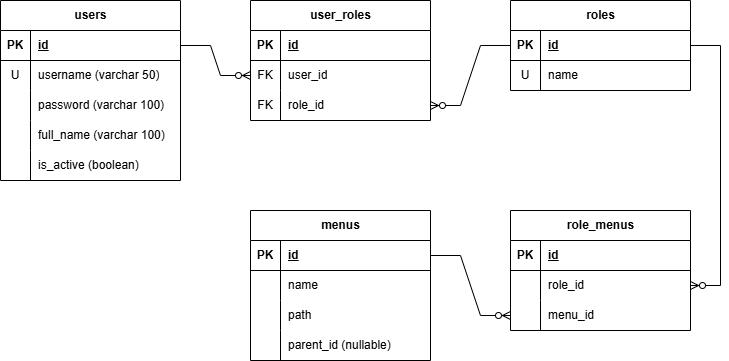

The diagram above was exported from draw.io. Its source (the exported page's mxGraphModel, read from the mxfile embedded in the PNG):
<mxGraphModel dx="1042" dy="623" grid="1" gridSize="10" guides="1" tooltips="1" connect="1" arrows="1" fold="1" page="1" pageScale="1" pageWidth="850" pageHeight="1100" math="0" shadow="0">
  <root>
    <mxCell id="0" />
    <mxCell id="1" parent="0" />
    <mxCell id="U9OF3oMH9POg_JCS6gml-2" parent="1" style="shape=table;startSize=30;container=1;collapsible=1;childLayout=tableLayout;fixedRows=1;rowLines=0;fontStyle=1;align=center;resizeLast=1;html=1;" value="users" vertex="1">
      <mxGeometry height="180" width="180" x="100" y="70" as="geometry" />
    </mxCell>
    <mxCell id="U9OF3oMH9POg_JCS6gml-3" parent="U9OF3oMH9POg_JCS6gml-2" style="shape=tableRow;horizontal=0;startSize=0;swimlaneHead=0;swimlaneBody=0;fillColor=none;collapsible=0;dropTarget=0;points=[[0,0.5],[1,0.5]];portConstraint=eastwest;top=0;left=0;right=0;bottom=1;" value="" vertex="1">
      <mxGeometry height="30" width="180" y="30" as="geometry" />
    </mxCell>
    <mxCell id="U9OF3oMH9POg_JCS6gml-4" parent="U9OF3oMH9POg_JCS6gml-3" style="shape=partialRectangle;connectable=0;fillColor=none;top=0;left=0;bottom=0;right=0;fontStyle=1;overflow=hidden;whiteSpace=wrap;html=1;" value="PK" vertex="1">
      <mxGeometry height="30" width="30" as="geometry">
        <mxRectangle height="30" width="30" as="alternateBounds" />
      </mxGeometry>
    </mxCell>
    <mxCell id="U9OF3oMH9POg_JCS6gml-5" parent="U9OF3oMH9POg_JCS6gml-3" style="shape=partialRectangle;connectable=0;fillColor=none;top=0;left=0;bottom=0;right=0;align=left;spacingLeft=6;fontStyle=5;overflow=hidden;whiteSpace=wrap;html=1;" value="id" vertex="1">
      <mxGeometry height="30" width="150" x="30" as="geometry">
        <mxRectangle height="30" width="150" as="alternateBounds" />
      </mxGeometry>
    </mxCell>
    <mxCell id="U9OF3oMH9POg_JCS6gml-9" parent="U9OF3oMH9POg_JCS6gml-2" style="shape=tableRow;horizontal=0;startSize=0;swimlaneHead=0;swimlaneBody=0;fillColor=none;collapsible=0;dropTarget=0;points=[[0,0.5],[1,0.5]];portConstraint=eastwest;top=0;left=0;right=0;bottom=0;" value="" vertex="1">
      <mxGeometry height="30" width="180" y="60" as="geometry" />
    </mxCell>
    <mxCell id="U9OF3oMH9POg_JCS6gml-10" parent="U9OF3oMH9POg_JCS6gml-9" style="shape=partialRectangle;connectable=0;fillColor=none;top=0;left=0;bottom=0;right=0;editable=1;overflow=hidden;whiteSpace=wrap;html=1;" value="U" vertex="1">
      <mxGeometry height="30" width="30" as="geometry">
        <mxRectangle height="30" width="30" as="alternateBounds" />
      </mxGeometry>
    </mxCell>
    <mxCell id="U9OF3oMH9POg_JCS6gml-11" parent="U9OF3oMH9POg_JCS6gml-9" style="shape=partialRectangle;connectable=0;fillColor=none;top=0;left=0;bottom=0;right=0;align=left;spacingLeft=6;overflow=hidden;whiteSpace=wrap;html=1;" value="username (varchar 50)" vertex="1">
      <mxGeometry height="30" width="150" x="30" as="geometry">
        <mxRectangle height="30" width="150" as="alternateBounds" />
      </mxGeometry>
    </mxCell>
    <mxCell id="U9OF3oMH9POg_JCS6gml-15" parent="U9OF3oMH9POg_JCS6gml-2" style="shape=tableRow;horizontal=0;startSize=0;swimlaneHead=0;swimlaneBody=0;fillColor=none;collapsible=0;dropTarget=0;points=[[0,0.5],[1,0.5]];portConstraint=eastwest;top=0;left=0;right=0;bottom=0;" value="" vertex="1">
      <mxGeometry height="30" width="180" y="90" as="geometry" />
    </mxCell>
    <mxCell id="U9OF3oMH9POg_JCS6gml-16" parent="U9OF3oMH9POg_JCS6gml-15" style="shape=partialRectangle;connectable=0;fillColor=none;top=0;left=0;bottom=0;right=0;editable=1;overflow=hidden;whiteSpace=wrap;html=1;" value="" vertex="1">
      <mxGeometry height="30" width="30" as="geometry">
        <mxRectangle height="30" width="30" as="alternateBounds" />
      </mxGeometry>
    </mxCell>
    <mxCell id="U9OF3oMH9POg_JCS6gml-17" parent="U9OF3oMH9POg_JCS6gml-15" style="shape=partialRectangle;connectable=0;fillColor=none;top=0;left=0;bottom=0;right=0;align=left;spacingLeft=6;overflow=hidden;whiteSpace=wrap;html=1;" value="password (varchar 100)" vertex="1">
      <mxGeometry height="30" width="150" x="30" as="geometry">
        <mxRectangle height="30" width="150" as="alternateBounds" />
      </mxGeometry>
    </mxCell>
    <mxCell id="U9OF3oMH9POg_JCS6gml-12" parent="U9OF3oMH9POg_JCS6gml-2" style="shape=tableRow;horizontal=0;startSize=0;swimlaneHead=0;swimlaneBody=0;fillColor=none;collapsible=0;dropTarget=0;points=[[0,0.5],[1,0.5]];portConstraint=eastwest;top=0;left=0;right=0;bottom=0;" value="" vertex="1">
      <mxGeometry height="30" width="180" y="120" as="geometry" />
    </mxCell>
    <mxCell id="U9OF3oMH9POg_JCS6gml-13" parent="U9OF3oMH9POg_JCS6gml-12" style="shape=partialRectangle;connectable=0;fillColor=none;top=0;left=0;bottom=0;right=0;editable=1;overflow=hidden;whiteSpace=wrap;html=1;" value="" vertex="1">
      <mxGeometry height="30" width="30" as="geometry">
        <mxRectangle height="30" width="30" as="alternateBounds" />
      </mxGeometry>
    </mxCell>
    <mxCell id="U9OF3oMH9POg_JCS6gml-14" parent="U9OF3oMH9POg_JCS6gml-12" style="shape=partialRectangle;connectable=0;fillColor=none;top=0;left=0;bottom=0;right=0;align=left;spacingLeft=6;overflow=hidden;whiteSpace=wrap;html=1;" value="full_name (varchar 100)" vertex="1">
      <mxGeometry height="30" width="150" x="30" as="geometry">
        <mxRectangle height="30" width="150" as="alternateBounds" />
      </mxGeometry>
    </mxCell>
    <mxCell id="U9OF3oMH9POg_JCS6gml-18" parent="U9OF3oMH9POg_JCS6gml-2" style="shape=tableRow;horizontal=0;startSize=0;swimlaneHead=0;swimlaneBody=0;fillColor=none;collapsible=0;dropTarget=0;points=[[0,0.5],[1,0.5]];portConstraint=eastwest;top=0;left=0;right=0;bottom=0;" value="" vertex="1">
      <mxGeometry height="30" width="180" y="150" as="geometry" />
    </mxCell>
    <mxCell id="U9OF3oMH9POg_JCS6gml-19" parent="U9OF3oMH9POg_JCS6gml-18" style="shape=partialRectangle;connectable=0;fillColor=none;top=0;left=0;bottom=0;right=0;editable=1;overflow=hidden;whiteSpace=wrap;html=1;" value="" vertex="1">
      <mxGeometry height="30" width="30" as="geometry">
        <mxRectangle height="30" width="30" as="alternateBounds" />
      </mxGeometry>
    </mxCell>
    <mxCell id="U9OF3oMH9POg_JCS6gml-20" parent="U9OF3oMH9POg_JCS6gml-18" style="shape=partialRectangle;connectable=0;fillColor=none;top=0;left=0;bottom=0;right=0;align=left;spacingLeft=6;overflow=hidden;whiteSpace=wrap;html=1;" value="is_active (boolean)" vertex="1">
      <mxGeometry height="30" width="150" x="30" as="geometry">
        <mxRectangle height="30" width="150" as="alternateBounds" />
      </mxGeometry>
    </mxCell>
    <mxCell id="U9OF3oMH9POg_JCS6gml-21" parent="1" style="shape=table;startSize=30;container=1;collapsible=1;childLayout=tableLayout;fixedRows=1;rowLines=0;fontStyle=1;align=center;resizeLast=1;html=1;" value="user_roles" vertex="1">
      <mxGeometry height="120" width="180" x="350" y="70" as="geometry" />
    </mxCell>
    <mxCell id="U9OF3oMH9POg_JCS6gml-22" parent="U9OF3oMH9POg_JCS6gml-21" style="shape=tableRow;horizontal=0;startSize=0;swimlaneHead=0;swimlaneBody=0;fillColor=none;collapsible=0;dropTarget=0;points=[[0,0.5],[1,0.5]];portConstraint=eastwest;top=0;left=0;right=0;bottom=1;" value="" vertex="1">
      <mxGeometry height="30" width="180" y="30" as="geometry" />
    </mxCell>
    <mxCell id="U9OF3oMH9POg_JCS6gml-23" parent="U9OF3oMH9POg_JCS6gml-22" style="shape=partialRectangle;connectable=0;fillColor=none;top=0;left=0;bottom=0;right=0;fontStyle=1;overflow=hidden;whiteSpace=wrap;html=1;" value="PK" vertex="1">
      <mxGeometry height="30" width="30" as="geometry">
        <mxRectangle height="30" width="30" as="alternateBounds" />
      </mxGeometry>
    </mxCell>
    <mxCell id="U9OF3oMH9POg_JCS6gml-24" parent="U9OF3oMH9POg_JCS6gml-22" style="shape=partialRectangle;connectable=0;fillColor=none;top=0;left=0;bottom=0;right=0;align=left;spacingLeft=6;fontStyle=5;overflow=hidden;whiteSpace=wrap;html=1;" value="id" vertex="1">
      <mxGeometry height="30" width="150" x="30" as="geometry">
        <mxRectangle height="30" width="150" as="alternateBounds" />
      </mxGeometry>
    </mxCell>
    <mxCell id="U9OF3oMH9POg_JCS6gml-25" parent="U9OF3oMH9POg_JCS6gml-21" style="shape=tableRow;horizontal=0;startSize=0;swimlaneHead=0;swimlaneBody=0;fillColor=none;collapsible=0;dropTarget=0;points=[[0,0.5],[1,0.5]];portConstraint=eastwest;top=0;left=0;right=0;bottom=0;" value="" vertex="1">
      <mxGeometry height="30" width="180" y="60" as="geometry" />
    </mxCell>
    <mxCell id="U9OF3oMH9POg_JCS6gml-26" parent="U9OF3oMH9POg_JCS6gml-25" style="shape=partialRectangle;connectable=0;fillColor=none;top=0;left=0;bottom=0;right=0;editable=1;overflow=hidden;whiteSpace=wrap;html=1;" value="FK" vertex="1">
      <mxGeometry height="30" width="30" as="geometry">
        <mxRectangle height="30" width="30" as="alternateBounds" />
      </mxGeometry>
    </mxCell>
    <mxCell id="U9OF3oMH9POg_JCS6gml-27" parent="U9OF3oMH9POg_JCS6gml-25" style="shape=partialRectangle;connectable=0;fillColor=none;top=0;left=0;bottom=0;right=0;align=left;spacingLeft=6;overflow=hidden;whiteSpace=wrap;html=1;" value="user_id" vertex="1">
      <mxGeometry height="30" width="150" x="30" as="geometry">
        <mxRectangle height="30" width="150" as="alternateBounds" />
      </mxGeometry>
    </mxCell>
    <mxCell id="U9OF3oMH9POg_JCS6gml-44" parent="U9OF3oMH9POg_JCS6gml-21" style="shape=tableRow;horizontal=0;startSize=0;swimlaneHead=0;swimlaneBody=0;fillColor=none;collapsible=0;dropTarget=0;points=[[0,0.5],[1,0.5]];portConstraint=eastwest;top=0;left=0;right=0;bottom=0;" value="" vertex="1">
      <mxGeometry height="30" width="180" y="90" as="geometry" />
    </mxCell>
    <mxCell id="U9OF3oMH9POg_JCS6gml-45" parent="U9OF3oMH9POg_JCS6gml-44" style="shape=partialRectangle;connectable=0;fillColor=none;top=0;left=0;bottom=0;right=0;editable=1;overflow=hidden;whiteSpace=wrap;html=1;" value="FK" vertex="1">
      <mxGeometry height="30" width="30" as="geometry">
        <mxRectangle height="30" width="30" as="alternateBounds" />
      </mxGeometry>
    </mxCell>
    <mxCell id="U9OF3oMH9POg_JCS6gml-46" parent="U9OF3oMH9POg_JCS6gml-44" style="shape=partialRectangle;connectable=0;fillColor=none;top=0;left=0;bottom=0;right=0;align=left;spacingLeft=6;overflow=hidden;whiteSpace=wrap;html=1;" value="role_id" vertex="1">
      <mxGeometry height="30" width="150" x="30" as="geometry">
        <mxRectangle height="30" width="150" as="alternateBounds" />
      </mxGeometry>
    </mxCell>
    <mxCell id="U9OF3oMH9POg_JCS6gml-37" parent="1" style="shape=table;startSize=30;container=1;collapsible=1;childLayout=tableLayout;fixedRows=1;rowLines=0;fontStyle=1;align=center;resizeLast=1;html=1;" value="roles" vertex="1">
      <mxGeometry height="90" width="180" x="610" y="70" as="geometry" />
    </mxCell>
    <mxCell id="U9OF3oMH9POg_JCS6gml-38" parent="U9OF3oMH9POg_JCS6gml-37" style="shape=tableRow;horizontal=0;startSize=0;swimlaneHead=0;swimlaneBody=0;fillColor=none;collapsible=0;dropTarget=0;points=[[0,0.5],[1,0.5]];portConstraint=eastwest;top=0;left=0;right=0;bottom=1;" value="" vertex="1">
      <mxGeometry height="30" width="180" y="30" as="geometry" />
    </mxCell>
    <mxCell id="U9OF3oMH9POg_JCS6gml-39" parent="U9OF3oMH9POg_JCS6gml-38" style="shape=partialRectangle;connectable=0;fillColor=none;top=0;left=0;bottom=0;right=0;fontStyle=1;overflow=hidden;whiteSpace=wrap;html=1;" value="PK" vertex="1">
      <mxGeometry height="30" width="30" as="geometry">
        <mxRectangle height="30" width="30" as="alternateBounds" />
      </mxGeometry>
    </mxCell>
    <mxCell id="U9OF3oMH9POg_JCS6gml-40" parent="U9OF3oMH9POg_JCS6gml-38" style="shape=partialRectangle;connectable=0;fillColor=none;top=0;left=0;bottom=0;right=0;align=left;spacingLeft=6;fontStyle=5;overflow=hidden;whiteSpace=wrap;html=1;" value="id" vertex="1">
      <mxGeometry height="30" width="150" x="30" as="geometry">
        <mxRectangle height="30" width="150" as="alternateBounds" />
      </mxGeometry>
    </mxCell>
    <mxCell id="U9OF3oMH9POg_JCS6gml-41" parent="U9OF3oMH9POg_JCS6gml-37" style="shape=tableRow;horizontal=0;startSize=0;swimlaneHead=0;swimlaneBody=0;fillColor=none;collapsible=0;dropTarget=0;points=[[0,0.5],[1,0.5]];portConstraint=eastwest;top=0;left=0;right=0;bottom=0;" value="" vertex="1">
      <mxGeometry height="30" width="180" y="60" as="geometry" />
    </mxCell>
    <mxCell id="U9OF3oMH9POg_JCS6gml-42" parent="U9OF3oMH9POg_JCS6gml-41" style="shape=partialRectangle;connectable=0;fillColor=none;top=0;left=0;bottom=0;right=0;editable=1;overflow=hidden;whiteSpace=wrap;html=1;" value="U" vertex="1">
      <mxGeometry height="30" width="30" as="geometry">
        <mxRectangle height="30" width="30" as="alternateBounds" />
      </mxGeometry>
    </mxCell>
    <mxCell id="U9OF3oMH9POg_JCS6gml-43" parent="U9OF3oMH9POg_JCS6gml-41" style="shape=partialRectangle;connectable=0;fillColor=none;top=0;left=0;bottom=0;right=0;align=left;spacingLeft=6;overflow=hidden;whiteSpace=wrap;html=1;" value="name" vertex="1">
      <mxGeometry height="30" width="150" x="30" as="geometry">
        <mxRectangle height="30" width="150" as="alternateBounds" />
      </mxGeometry>
    </mxCell>
    <mxCell id="U9OF3oMH9POg_JCS6gml-48" edge="1" parent="1" source="U9OF3oMH9POg_JCS6gml-3" style="edgeStyle=entityRelationEdgeStyle;fontSize=12;html=1;endArrow=ERzeroToMany;endFill=1;rounded=0;exitX=1;exitY=0.5;exitDx=0;exitDy=0;entryX=0;entryY=0.5;entryDx=0;entryDy=0;" target="U9OF3oMH9POg_JCS6gml-25" value="">
      <mxGeometry height="100" relative="1" width="100" as="geometry">
        <mxPoint x="380" y="370" as="sourcePoint" />
        <mxPoint x="480" y="270" as="targetPoint" />
      </mxGeometry>
    </mxCell>
    <mxCell id="U9OF3oMH9POg_JCS6gml-49" edge="1" parent="1" source="U9OF3oMH9POg_JCS6gml-38" style="edgeStyle=entityRelationEdgeStyle;fontSize=12;html=1;endArrow=ERzeroToMany;endFill=1;rounded=0;exitX=0;exitY=0.5;exitDx=0;exitDy=0;" target="U9OF3oMH9POg_JCS6gml-44" value="">
      <mxGeometry height="100" relative="1" width="100" as="geometry">
        <mxPoint x="320" y="140" as="sourcePoint" />
        <mxPoint x="390" y="170" as="targetPoint" />
      </mxGeometry>
    </mxCell>
    <mxCell id="U9OF3oMH9POg_JCS6gml-50" parent="1" style="shape=table;startSize=30;container=1;collapsible=1;childLayout=tableLayout;fixedRows=1;rowLines=0;fontStyle=1;align=center;resizeLast=1;html=1;" value="menus" vertex="1">
      <mxGeometry height="150" width="180" x="350" y="280" as="geometry" />
    </mxCell>
    <mxCell id="U9OF3oMH9POg_JCS6gml-51" parent="U9OF3oMH9POg_JCS6gml-50" style="shape=tableRow;horizontal=0;startSize=0;swimlaneHead=0;swimlaneBody=0;fillColor=none;collapsible=0;dropTarget=0;points=[[0,0.5],[1,0.5]];portConstraint=eastwest;top=0;left=0;right=0;bottom=1;" value="" vertex="1">
      <mxGeometry height="30" width="180" y="30" as="geometry" />
    </mxCell>
    <mxCell id="U9OF3oMH9POg_JCS6gml-52" parent="U9OF3oMH9POg_JCS6gml-51" style="shape=partialRectangle;connectable=0;fillColor=none;top=0;left=0;bottom=0;right=0;fontStyle=1;overflow=hidden;whiteSpace=wrap;html=1;" value="PK" vertex="1">
      <mxGeometry height="30" width="30" as="geometry">
        <mxRectangle height="30" width="30" as="alternateBounds" />
      </mxGeometry>
    </mxCell>
    <mxCell id="U9OF3oMH9POg_JCS6gml-53" parent="U9OF3oMH9POg_JCS6gml-51" style="shape=partialRectangle;connectable=0;fillColor=none;top=0;left=0;bottom=0;right=0;align=left;spacingLeft=6;fontStyle=5;overflow=hidden;whiteSpace=wrap;html=1;" value="id" vertex="1">
      <mxGeometry height="30" width="150" x="30" as="geometry">
        <mxRectangle height="30" width="150" as="alternateBounds" />
      </mxGeometry>
    </mxCell>
    <mxCell id="U9OF3oMH9POg_JCS6gml-77" parent="U9OF3oMH9POg_JCS6gml-50" style="shape=tableRow;horizontal=0;startSize=0;swimlaneHead=0;swimlaneBody=0;fillColor=none;collapsible=0;dropTarget=0;points=[[0,0.5],[1,0.5]];portConstraint=eastwest;top=0;left=0;right=0;bottom=0;" value="" vertex="1">
      <mxGeometry height="30" width="180" y="60" as="geometry" />
    </mxCell>
    <mxCell id="U9OF3oMH9POg_JCS6gml-78" parent="U9OF3oMH9POg_JCS6gml-77" style="shape=partialRectangle;connectable=0;fillColor=none;top=0;left=0;bottom=0;right=0;editable=1;overflow=hidden;whiteSpace=wrap;html=1;" value="" vertex="1">
      <mxGeometry height="30" width="30" as="geometry">
        <mxRectangle height="30" width="30" as="alternateBounds" />
      </mxGeometry>
    </mxCell>
    <mxCell id="U9OF3oMH9POg_JCS6gml-79" parent="U9OF3oMH9POg_JCS6gml-77" style="shape=partialRectangle;connectable=0;fillColor=none;top=0;left=0;bottom=0;right=0;align=left;spacingLeft=6;overflow=hidden;whiteSpace=wrap;html=1;" value="name" vertex="1">
      <mxGeometry height="30" width="150" x="30" as="geometry">
        <mxRectangle height="30" width="150" as="alternateBounds" />
      </mxGeometry>
    </mxCell>
    <mxCell id="U9OF3oMH9POg_JCS6gml-54" parent="U9OF3oMH9POg_JCS6gml-50" style="shape=tableRow;horizontal=0;startSize=0;swimlaneHead=0;swimlaneBody=0;fillColor=none;collapsible=0;dropTarget=0;points=[[0,0.5],[1,0.5]];portConstraint=eastwest;top=0;left=0;right=0;bottom=0;" value="" vertex="1">
      <mxGeometry height="30" width="180" y="90" as="geometry" />
    </mxCell>
    <mxCell id="U9OF3oMH9POg_JCS6gml-55" parent="U9OF3oMH9POg_JCS6gml-54" style="shape=partialRectangle;connectable=0;fillColor=none;top=0;left=0;bottom=0;right=0;editable=1;overflow=hidden;whiteSpace=wrap;html=1;" value="" vertex="1">
      <mxGeometry height="30" width="30" as="geometry">
        <mxRectangle height="30" width="30" as="alternateBounds" />
      </mxGeometry>
    </mxCell>
    <mxCell id="U9OF3oMH9POg_JCS6gml-56" parent="U9OF3oMH9POg_JCS6gml-54" style="shape=partialRectangle;connectable=0;fillColor=none;top=0;left=0;bottom=0;right=0;align=left;spacingLeft=6;overflow=hidden;whiteSpace=wrap;html=1;" value="path" vertex="1">
      <mxGeometry height="30" width="150" x="30" as="geometry">
        <mxRectangle height="30" width="150" as="alternateBounds" />
      </mxGeometry>
    </mxCell>
    <mxCell id="U9OF3oMH9POg_JCS6gml-57" parent="U9OF3oMH9POg_JCS6gml-50" style="shape=tableRow;horizontal=0;startSize=0;swimlaneHead=0;swimlaneBody=0;fillColor=none;collapsible=0;dropTarget=0;points=[[0,0.5],[1,0.5]];portConstraint=eastwest;top=0;left=0;right=0;bottom=0;" value="" vertex="1">
      <mxGeometry height="30" width="180" y="120" as="geometry" />
    </mxCell>
    <mxCell id="U9OF3oMH9POg_JCS6gml-58" parent="U9OF3oMH9POg_JCS6gml-57" style="shape=partialRectangle;connectable=0;fillColor=none;top=0;left=0;bottom=0;right=0;editable=1;overflow=hidden;whiteSpace=wrap;html=1;" value="" vertex="1">
      <mxGeometry height="30" width="30" as="geometry">
        <mxRectangle height="30" width="30" as="alternateBounds" />
      </mxGeometry>
    </mxCell>
    <mxCell id="U9OF3oMH9POg_JCS6gml-59" parent="U9OF3oMH9POg_JCS6gml-57" style="shape=partialRectangle;connectable=0;fillColor=none;top=0;left=0;bottom=0;right=0;align=left;spacingLeft=6;overflow=hidden;whiteSpace=wrap;html=1;" value="parent_id (nullable)" vertex="1">
      <mxGeometry height="30" width="150" x="30" as="geometry">
        <mxRectangle height="30" width="150" as="alternateBounds" />
      </mxGeometry>
    </mxCell>
    <mxCell id="U9OF3oMH9POg_JCS6gml-61" parent="1" style="shape=table;startSize=30;container=1;collapsible=1;childLayout=tableLayout;fixedRows=1;rowLines=0;fontStyle=1;align=center;resizeLast=1;html=1;" value="role_menus" vertex="1">
      <mxGeometry height="120" width="180" x="610" y="280" as="geometry" />
    </mxCell>
    <mxCell id="U9OF3oMH9POg_JCS6gml-62" parent="U9OF3oMH9POg_JCS6gml-61" style="shape=tableRow;horizontal=0;startSize=0;swimlaneHead=0;swimlaneBody=0;fillColor=none;collapsible=0;dropTarget=0;points=[[0,0.5],[1,0.5]];portConstraint=eastwest;top=0;left=0;right=0;bottom=1;" value="" vertex="1">
      <mxGeometry height="30" width="180" y="30" as="geometry" />
    </mxCell>
    <mxCell id="U9OF3oMH9POg_JCS6gml-63" parent="U9OF3oMH9POg_JCS6gml-62" style="shape=partialRectangle;connectable=0;fillColor=none;top=0;left=0;bottom=0;right=0;fontStyle=1;overflow=hidden;whiteSpace=wrap;html=1;" value="PK" vertex="1">
      <mxGeometry height="30" width="30" as="geometry">
        <mxRectangle height="30" width="30" as="alternateBounds" />
      </mxGeometry>
    </mxCell>
    <mxCell id="U9OF3oMH9POg_JCS6gml-64" parent="U9OF3oMH9POg_JCS6gml-62" style="shape=partialRectangle;connectable=0;fillColor=none;top=0;left=0;bottom=0;right=0;align=left;spacingLeft=6;fontStyle=5;overflow=hidden;whiteSpace=wrap;html=1;" value="id" vertex="1">
      <mxGeometry height="30" width="150" x="30" as="geometry">
        <mxRectangle height="30" width="150" as="alternateBounds" />
      </mxGeometry>
    </mxCell>
    <mxCell id="U9OF3oMH9POg_JCS6gml-65" parent="U9OF3oMH9POg_JCS6gml-61" style="shape=tableRow;horizontal=0;startSize=0;swimlaneHead=0;swimlaneBody=0;fillColor=none;collapsible=0;dropTarget=0;points=[[0,0.5],[1,0.5]];portConstraint=eastwest;top=0;left=0;right=0;bottom=0;" value="" vertex="1">
      <mxGeometry height="30" width="180" y="60" as="geometry" />
    </mxCell>
    <mxCell id="U9OF3oMH9POg_JCS6gml-66" parent="U9OF3oMH9POg_JCS6gml-65" style="shape=partialRectangle;connectable=0;fillColor=none;top=0;left=0;bottom=0;right=0;editable=1;overflow=hidden;whiteSpace=wrap;html=1;" value="" vertex="1">
      <mxGeometry height="30" width="30" as="geometry">
        <mxRectangle height="30" width="30" as="alternateBounds" />
      </mxGeometry>
    </mxCell>
    <mxCell id="U9OF3oMH9POg_JCS6gml-67" parent="U9OF3oMH9POg_JCS6gml-65" style="shape=partialRectangle;connectable=0;fillColor=none;top=0;left=0;bottom=0;right=0;align=left;spacingLeft=6;overflow=hidden;whiteSpace=wrap;html=1;" value="role_id" vertex="1">
      <mxGeometry height="30" width="150" x="30" as="geometry">
        <mxRectangle height="30" width="150" as="alternateBounds" />
      </mxGeometry>
    </mxCell>
    <mxCell id="U9OF3oMH9POg_JCS6gml-69" parent="U9OF3oMH9POg_JCS6gml-61" style="shape=tableRow;horizontal=0;startSize=0;swimlaneHead=0;swimlaneBody=0;fillColor=none;collapsible=0;dropTarget=0;points=[[0,0.5],[1,0.5]];portConstraint=eastwest;top=0;left=0;right=0;bottom=0;" value="" vertex="1">
      <mxGeometry height="30" width="180" y="90" as="geometry" />
    </mxCell>
    <mxCell id="U9OF3oMH9POg_JCS6gml-70" parent="U9OF3oMH9POg_JCS6gml-69" style="shape=partialRectangle;connectable=0;fillColor=none;top=0;left=0;bottom=0;right=0;editable=1;overflow=hidden;whiteSpace=wrap;html=1;" value="" vertex="1">
      <mxGeometry height="30" width="30" as="geometry">
        <mxRectangle height="30" width="30" as="alternateBounds" />
      </mxGeometry>
    </mxCell>
    <mxCell id="U9OF3oMH9POg_JCS6gml-71" parent="U9OF3oMH9POg_JCS6gml-69" style="shape=partialRectangle;connectable=0;fillColor=none;top=0;left=0;bottom=0;right=0;align=left;spacingLeft=6;overflow=hidden;whiteSpace=wrap;html=1;" value="menu_id" vertex="1">
      <mxGeometry height="30" width="150" x="30" as="geometry">
        <mxRectangle height="30" width="150" as="alternateBounds" />
      </mxGeometry>
    </mxCell>
    <mxCell id="U9OF3oMH9POg_JCS6gml-74" edge="1" parent="1" source="U9OF3oMH9POg_JCS6gml-38" style="edgeStyle=entityRelationEdgeStyle;fontSize=12;html=1;endArrow=ERzeroToMany;endFill=1;rounded=0;exitX=1;exitY=0.5;exitDx=0;exitDy=0;entryX=1;entryY=0.5;entryDx=0;entryDy=0;curved=0;" target="U9OF3oMH9POg_JCS6gml-65" value="">
      <mxGeometry height="100" relative="1" width="100" as="geometry">
        <mxPoint x="650" y="140" as="sourcePoint" />
        <mxPoint x="570" y="200" as="targetPoint" />
      </mxGeometry>
    </mxCell>
    <mxCell id="U9OF3oMH9POg_JCS6gml-76" edge="1" parent="1" source="U9OF3oMH9POg_JCS6gml-51" style="edgeStyle=entityRelationEdgeStyle;fontSize=12;html=1;endArrow=ERzeroToMany;endFill=1;rounded=0;entryX=0;entryY=0.5;entryDx=0;entryDy=0;" target="U9OF3oMH9POg_JCS6gml-69" value="">
      <mxGeometry height="100" relative="1" width="100" as="geometry">
        <mxPoint x="640" y="160" as="sourcePoint" />
        <mxPoint x="560" y="220" as="targetPoint" />
      </mxGeometry>
    </mxCell>
  </root>
</mxGraphModel>